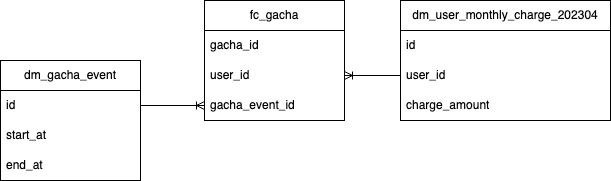

The diagram above was exported from draw.io. Its source (the exported page's mxGraphModel, read from the mxfile embedded in the PNG):
<mxGraphModel dx="1026" dy="661" grid="1" gridSize="10" guides="1" tooltips="1" connect="1" arrows="1" fold="1" page="1" pageScale="1" pageWidth="827" pageHeight="1169" math="0" shadow="0">
  <root>
    <mxCell id="0" />
    <mxCell id="1" parent="0" />
    <mxCell id="bY0GPy6hPjJhHwD7dzBP-4" value="fc_gacha" style="swimlane;fontStyle=0;childLayout=stackLayout;horizontal=1;startSize=30;horizontalStack=0;resizeParent=1;resizeParentMax=0;resizeLast=0;collapsible=1;marginBottom=0;whiteSpace=wrap;html=1;" parent="1" vertex="1">
      <mxGeometry x="224" y="10" width="140" height="120" as="geometry" />
    </mxCell>
    <mxCell id="bY0GPy6hPjJhHwD7dzBP-5" value="gacha_id" style="text;strokeColor=none;fillColor=none;align=left;verticalAlign=middle;spacingLeft=4;spacingRight=4;overflow=hidden;points=[[0,0.5],[1,0.5]];portConstraint=eastwest;rotatable=0;whiteSpace=wrap;html=1;" parent="bY0GPy6hPjJhHwD7dzBP-4" vertex="1">
      <mxGeometry y="30" width="140" height="30" as="geometry" />
    </mxCell>
    <mxCell id="bY0GPy6hPjJhHwD7dzBP-6" value="user_id" style="text;strokeColor=none;fillColor=none;align=left;verticalAlign=middle;spacingLeft=4;spacingRight=4;overflow=hidden;points=[[0,0.5],[1,0.5]];portConstraint=eastwest;rotatable=0;whiteSpace=wrap;html=1;" parent="bY0GPy6hPjJhHwD7dzBP-4" vertex="1">
      <mxGeometry y="60" width="140" height="30" as="geometry" />
    </mxCell>
    <mxCell id="bY0GPy6hPjJhHwD7dzBP-7" value="gacha_event_id" style="text;strokeColor=none;fillColor=none;align=left;verticalAlign=middle;spacingLeft=4;spacingRight=4;overflow=hidden;points=[[0,0.5],[1,0.5]];portConstraint=eastwest;rotatable=0;whiteSpace=wrap;html=1;" parent="bY0GPy6hPjJhHwD7dzBP-4" vertex="1">
      <mxGeometry y="90" width="140" height="30" as="geometry" />
    </mxCell>
    <mxCell id="bY0GPy6hPjJhHwD7dzBP-8" value="dm_user_monthly_charge_202304" style="swimlane;fontStyle=0;childLayout=stackLayout;horizontal=1;startSize=30;horizontalStack=0;resizeParent=1;resizeParentMax=0;resizeLast=0;collapsible=1;marginBottom=0;whiteSpace=wrap;html=1;" parent="1" vertex="1">
      <mxGeometry x="420" y="10" width="210" height="120" as="geometry">
        <mxRectangle x="490" y="190" width="180" height="30" as="alternateBounds" />
      </mxGeometry>
    </mxCell>
    <mxCell id="bY0GPy6hPjJhHwD7dzBP-9" value="id" style="text;strokeColor=none;fillColor=none;align=left;verticalAlign=middle;spacingLeft=4;spacingRight=4;overflow=hidden;points=[[0,0.5],[1,0.5]];portConstraint=eastwest;rotatable=0;whiteSpace=wrap;html=1;" parent="bY0GPy6hPjJhHwD7dzBP-8" vertex="1">
      <mxGeometry y="30" width="210" height="30" as="geometry" />
    </mxCell>
    <mxCell id="bY0GPy6hPjJhHwD7dzBP-23" value="user_id" style="text;strokeColor=none;fillColor=none;align=left;verticalAlign=middle;spacingLeft=4;spacingRight=4;overflow=hidden;points=[[0,0.5],[1,0.5]];portConstraint=eastwest;rotatable=0;whiteSpace=wrap;html=1;" parent="bY0GPy6hPjJhHwD7dzBP-8" vertex="1">
      <mxGeometry y="60" width="210" height="30" as="geometry" />
    </mxCell>
    <mxCell id="bY0GPy6hPjJhHwD7dzBP-10" value="charge_amount" style="text;strokeColor=none;fillColor=none;align=left;verticalAlign=middle;spacingLeft=4;spacingRight=4;overflow=hidden;points=[[0,0.5],[1,0.5]];portConstraint=eastwest;rotatable=0;whiteSpace=wrap;html=1;" parent="bY0GPy6hPjJhHwD7dzBP-8" vertex="1">
      <mxGeometry y="90" width="210" height="30" as="geometry" />
    </mxCell>
    <mxCell id="bY0GPy6hPjJhHwD7dzBP-15" value="" style="edgeStyle=entityRelationEdgeStyle;fontSize=12;html=1;endArrow=none;rounded=0;startArrow=ERoneToMany;startFill=0;endFill=0;entryX=0;entryY=0.5;entryDx=0;entryDy=0;exitX=1;exitY=0.5;exitDx=0;exitDy=0;" parent="1" source="bY0GPy6hPjJhHwD7dzBP-6" target="bY0GPy6hPjJhHwD7dzBP-23" edge="1">
      <mxGeometry width="100" height="100" relative="1" as="geometry">
        <mxPoint x="310" y="240" as="sourcePoint" />
        <mxPoint x="410" y="290" as="targetPoint" />
      </mxGeometry>
    </mxCell>
    <mxCell id="bY0GPy6hPjJhHwD7dzBP-16" value="dm_gacha_event" style="swimlane;fontStyle=0;childLayout=stackLayout;horizontal=1;startSize=30;horizontalStack=0;resizeParent=1;resizeParentMax=0;resizeLast=0;collapsible=1;marginBottom=0;whiteSpace=wrap;html=1;" parent="1" vertex="1">
      <mxGeometry x="20" y="70" width="140" height="120" as="geometry" />
    </mxCell>
    <mxCell id="bY0GPy6hPjJhHwD7dzBP-17" value="id" style="text;strokeColor=none;fillColor=none;align=left;verticalAlign=middle;spacingLeft=4;spacingRight=4;overflow=hidden;points=[[0,0.5],[1,0.5]];portConstraint=eastwest;rotatable=0;whiteSpace=wrap;html=1;" parent="bY0GPy6hPjJhHwD7dzBP-16" vertex="1">
      <mxGeometry y="30" width="140" height="30" as="geometry" />
    </mxCell>
    <mxCell id="bY0GPy6hPjJhHwD7dzBP-18" value="start_at" style="text;strokeColor=none;fillColor=none;align=left;verticalAlign=middle;spacingLeft=4;spacingRight=4;overflow=hidden;points=[[0,0.5],[1,0.5]];portConstraint=eastwest;rotatable=0;whiteSpace=wrap;html=1;" parent="bY0GPy6hPjJhHwD7dzBP-16" vertex="1">
      <mxGeometry y="60" width="140" height="30" as="geometry" />
    </mxCell>
    <mxCell id="bY0GPy6hPjJhHwD7dzBP-19" value="end_at" style="text;strokeColor=none;fillColor=none;align=left;verticalAlign=middle;spacingLeft=4;spacingRight=4;overflow=hidden;points=[[0,0.5],[1,0.5]];portConstraint=eastwest;rotatable=0;whiteSpace=wrap;html=1;" parent="bY0GPy6hPjJhHwD7dzBP-16" vertex="1">
      <mxGeometry y="90" width="140" height="30" as="geometry" />
    </mxCell>
    <mxCell id="bY0GPy6hPjJhHwD7dzBP-20" style="edgeStyle=orthogonalEdgeStyle;rounded=0;orthogonalLoop=1;jettySize=auto;html=1;exitX=1;exitY=0.5;exitDx=0;exitDy=0;entryX=0;entryY=0.5;entryDx=0;entryDy=0;endArrow=ERoneToMany;endFill=0;" parent="1" source="bY0GPy6hPjJhHwD7dzBP-17" target="bY0GPy6hPjJhHwD7dzBP-7" edge="1">
      <mxGeometry relative="1" as="geometry" />
    </mxCell>
  </root>
</mxGraphModel>